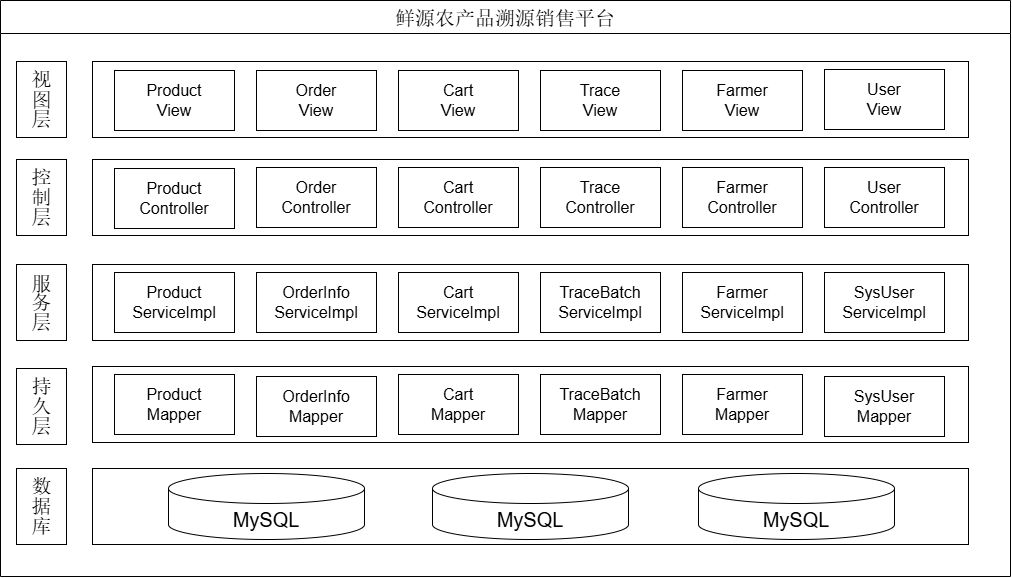

The diagram above was exported from draw.io. Its source (the exported page's mxGraphModel, read from the mxfile embedded in the PNG):
<mxGraphModel dx="1261" dy="660" grid="0" gridSize="10" guides="1" tooltips="1" connect="1" arrows="1" fold="1" page="0" pageScale="1" pageWidth="827" pageHeight="1169" math="0" shadow="0">
  <root>
    <mxCell id="0" />
    <mxCell id="1" parent="0" />
    <mxCell id="AYf41Ke4U7GqmeC4Ph9t-4" parent="1" style="swimlane;whiteSpace=wrap;html=1;startSize=33;collapsible=0;" value="&lt;span style=&quot;font-weight: normal;&quot;&gt;&lt;font face=&quot;宋体&quot; style=&quot;font-size: 20px;&quot;&gt;鲜源农产品溯源销售平台&lt;/font&gt;&lt;/span&gt;" vertex="1">
      <mxGeometry height="576" width="1010" x="13" y="84" as="geometry" />
    </mxCell>
    <mxCell id="AYf41Ke4U7GqmeC4Ph9t-6" parent="AYf41Ke4U7GqmeC4Ph9t-4" style="rounded=0;whiteSpace=wrap;html=1;verticalAlign=middle;horizontal=1;textDirection=vertical-lr;spacingTop=0;spacingLeft=0;spacing=2;fontSize=20;fontFamily=宋体;" value="视图层" vertex="1">
      <mxGeometry height="76" width="50" x="16" y="61" as="geometry" />
    </mxCell>
    <mxCell id="AYf41Ke4U7GqmeC4Ph9t-11" parent="AYf41Ke4U7GqmeC4Ph9t-4" style="rounded=0;whiteSpace=wrap;html=1;" value="" vertex="1">
      <mxGeometry height="76" width="876" x="92" y="61" as="geometry" />
    </mxCell>
    <mxCell id="AYf41Ke4U7GqmeC4Ph9t-19" parent="AYf41Ke4U7GqmeC4Ph9t-4" style="rounded=0;whiteSpace=wrap;html=1;" value="" vertex="1">
      <mxGeometry height="76" width="876" x="92" y="159" as="geometry" />
    </mxCell>
    <mxCell id="AYf41Ke4U7GqmeC4Ph9t-22" parent="AYf41Ke4U7GqmeC4Ph9t-4" style="rounded=0;whiteSpace=wrap;html=1;" value="" vertex="1">
      <mxGeometry height="76" width="876" x="92" y="468" as="geometry" />
    </mxCell>
    <mxCell id="AYf41Ke4U7GqmeC4Ph9t-20" parent="AYf41Ke4U7GqmeC4Ph9t-4" style="rounded=0;whiteSpace=wrap;html=1;" value="" vertex="1">
      <mxGeometry height="76" width="876" x="92" y="366" as="geometry" />
    </mxCell>
    <mxCell id="AYf41Ke4U7GqmeC4Ph9t-21" parent="AYf41Ke4U7GqmeC4Ph9t-4" style="rounded=0;whiteSpace=wrap;html=1;" value="" vertex="1">
      <mxGeometry height="76" width="876" x="92" y="264" as="geometry" />
    </mxCell>
    <mxCell id="AYf41Ke4U7GqmeC4Ph9t-36" parent="AYf41Ke4U7GqmeC4Ph9t-4" style="rounded=0;whiteSpace=wrap;html=1;" value="&lt;font style=&quot;font-size: 16px;&quot;&gt;Product&lt;br&gt;View&lt;/font&gt;" vertex="1">
      <mxGeometry height="60" width="120" x="114" y="70" as="geometry" />
    </mxCell>
    <mxCell id="AYf41Ke4U7GqmeC4Ph9t-43" parent="AYf41Ke4U7GqmeC4Ph9t-4" style="rounded=0;whiteSpace=wrap;html=1;" value="&lt;span style=&quot;font-size: 16px;&quot;&gt;Order&lt;/span&gt;&lt;br style=&quot;font-size: 16px;&quot;&gt;&lt;span style=&quot;font-size: 16px;&quot;&gt;View&lt;/span&gt;" vertex="1">
      <mxGeometry height="60" width="120" x="256" y="70" as="geometry" />
    </mxCell>
    <mxCell id="AYf41Ke4U7GqmeC4Ph9t-42" parent="AYf41Ke4U7GqmeC4Ph9t-4" style="rounded=0;whiteSpace=wrap;html=1;" value="&lt;span style=&quot;font-size: 16px;&quot;&gt;Cart&lt;/span&gt;&lt;br style=&quot;font-size: 16px;&quot;&gt;&lt;span style=&quot;font-size: 16px;&quot;&gt;View&lt;/span&gt;" vertex="1">
      <mxGeometry height="60" width="120" x="398" y="70" as="geometry" />
    </mxCell>
    <mxCell id="AYf41Ke4U7GqmeC4Ph9t-41" parent="AYf41Ke4U7GqmeC4Ph9t-4" style="rounded=0;whiteSpace=wrap;html=1;" value="&lt;span style=&quot;font-size: 16px;&quot;&gt;Trace&lt;/span&gt;&lt;br style=&quot;font-size: 16px;&quot;&gt;&lt;span style=&quot;font-size: 16px;&quot;&gt;View&lt;/span&gt;" vertex="1">
      <mxGeometry height="60" width="120" x="540" y="70" as="geometry" />
    </mxCell>
    <mxCell id="AYf41Ke4U7GqmeC4Ph9t-40" parent="AYf41Ke4U7GqmeC4Ph9t-4" style="rounded=0;whiteSpace=wrap;html=1;" value="&lt;span style=&quot;font-size: 16px;&quot;&gt;Farmer&lt;/span&gt;&lt;br style=&quot;font-size: 16px;&quot;&gt;&lt;span style=&quot;font-size: 16px;&quot;&gt;View&lt;/span&gt;" vertex="1">
      <mxGeometry height="60" width="120" x="682" y="70" as="geometry" />
    </mxCell>
    <mxCell id="AYf41Ke4U7GqmeC4Ph9t-39" parent="AYf41Ke4U7GqmeC4Ph9t-4" style="rounded=0;whiteSpace=wrap;html=1;" value="&lt;span style=&quot;font-size: 16px;&quot;&gt;User&lt;/span&gt;&lt;br style=&quot;font-size: 16px;&quot;&gt;&lt;span style=&quot;font-size: 16px;&quot;&gt;View&lt;/span&gt;" vertex="1">
      <mxGeometry height="60" width="120" x="824" y="69" as="geometry" />
    </mxCell>
    <mxCell id="AYf41Ke4U7GqmeC4Ph9t-38" parent="AYf41Ke4U7GqmeC4Ph9t-4" style="rounded=0;whiteSpace=wrap;html=1;" value="&lt;span style=&quot;font-size: 16px;&quot;&gt;Product&lt;/span&gt;&lt;br style=&quot;font-size: 16px;&quot;&gt;&lt;span style=&quot;font-size: 16px;&quot;&gt;Controller&lt;/span&gt;" vertex="1">
      <mxGeometry height="60" width="120" x="114" y="168" as="geometry" />
    </mxCell>
    <mxCell id="AYf41Ke4U7GqmeC4Ph9t-61" parent="AYf41Ke4U7GqmeC4Ph9t-4" style="rounded=0;whiteSpace=wrap;html=1;" value="&lt;span style=&quot;font-size: 16px;&quot;&gt;Order&lt;/span&gt;&lt;br style=&quot;font-size: 16px;&quot;&gt;&lt;span style=&quot;font-size: 16px;&quot;&gt;Controller&lt;/span&gt;" vertex="1">
      <mxGeometry height="60" width="120" x="256" y="167" as="geometry" />
    </mxCell>
    <mxCell id="AYf41Ke4U7GqmeC4Ph9t-60" parent="AYf41Ke4U7GqmeC4Ph9t-4" style="rounded=0;whiteSpace=wrap;html=1;" value="&lt;span style=&quot;font-size: 16px;&quot;&gt;Cart&lt;/span&gt;&lt;br style=&quot;font-size: 16px;&quot;&gt;&lt;span style=&quot;font-size: 16px;&quot;&gt;Controller&lt;/span&gt;" vertex="1">
      <mxGeometry height="60" width="120" x="398" y="167" as="geometry" />
    </mxCell>
    <mxCell id="AYf41Ke4U7GqmeC4Ph9t-59" parent="AYf41Ke4U7GqmeC4Ph9t-4" style="rounded=0;whiteSpace=wrap;html=1;" value="&lt;span style=&quot;font-size: 16px;&quot;&gt;Trace&lt;/span&gt;&lt;br style=&quot;font-size: 16px;&quot;&gt;&lt;span style=&quot;font-size: 16px;&quot;&gt;Controller&lt;/span&gt;" vertex="1">
      <mxGeometry height="60" width="120" x="540" y="167" as="geometry" />
    </mxCell>
    <mxCell id="AYf41Ke4U7GqmeC4Ph9t-58" parent="AYf41Ke4U7GqmeC4Ph9t-4" style="rounded=0;whiteSpace=wrap;html=1;" value="&lt;span style=&quot;font-size: 16px;&quot;&gt;Farmer&lt;/span&gt;&lt;br style=&quot;font-size: 16px;&quot;&gt;&lt;span style=&quot;font-size: 16px;&quot;&gt;Controller&lt;/span&gt;" vertex="1">
      <mxGeometry height="60" width="120" x="682" y="167" as="geometry" />
    </mxCell>
    <mxCell id="AYf41Ke4U7GqmeC4Ph9t-57" parent="AYf41Ke4U7GqmeC4Ph9t-4" style="rounded=0;whiteSpace=wrap;html=1;" value="&lt;span style=&quot;font-size: 16px;&quot;&gt;User&lt;/span&gt;&lt;br style=&quot;font-size: 16px;&quot;&gt;&lt;span style=&quot;font-size: 16px;&quot;&gt;Controller&lt;/span&gt;" vertex="1">
      <mxGeometry height="60" width="120" x="824" y="167" as="geometry" />
    </mxCell>
    <mxCell id="AYf41Ke4U7GqmeC4Ph9t-56" parent="AYf41Ke4U7GqmeC4Ph9t-4" style="rounded=0;whiteSpace=wrap;html=1;" value="&lt;span style=&quot;font-size: 16px;&quot;&gt;Product&lt;/span&gt;&lt;br style=&quot;font-size: 16px;&quot;&gt;&lt;span style=&quot;font-size: 16px;&quot;&gt;ServiceImpl&lt;/span&gt;" vertex="1">
      <mxGeometry height="60" width="120" x="114" y="272" as="geometry" />
    </mxCell>
    <mxCell id="AYf41Ke4U7GqmeC4Ph9t-55" parent="AYf41Ke4U7GqmeC4Ph9t-4" style="rounded=0;whiteSpace=wrap;html=1;" value="&lt;span style=&quot;font-size: 16px;&quot;&gt;OrderInfo&lt;/span&gt;&lt;br style=&quot;font-size: 16px;&quot;&gt;&lt;span style=&quot;font-size: 16px;&quot;&gt;ServiceImpl&lt;/span&gt;" vertex="1">
      <mxGeometry height="60" width="120" x="256" y="272" as="geometry" />
    </mxCell>
    <mxCell id="AYf41Ke4U7GqmeC4Ph9t-54" parent="AYf41Ke4U7GqmeC4Ph9t-4" style="rounded=0;whiteSpace=wrap;html=1;" value="&lt;span style=&quot;font-size: 16px;&quot;&gt;Cart&lt;/span&gt;&lt;br style=&quot;font-size: 16px;&quot;&gt;&lt;span style=&quot;font-size: 16px;&quot;&gt;ServiceImpl&lt;/span&gt;" vertex="1">
      <mxGeometry height="60" width="120" x="398" y="272" as="geometry" />
    </mxCell>
    <mxCell id="AYf41Ke4U7GqmeC4Ph9t-53" parent="AYf41Ke4U7GqmeC4Ph9t-4" style="rounded=0;whiteSpace=wrap;html=1;" value="&lt;span style=&quot;font-size: 16px;&quot;&gt;TraceBatch&lt;/span&gt;&lt;br style=&quot;font-size: 16px;&quot;&gt;&lt;span style=&quot;font-size: 16px;&quot;&gt;ServiceImpl&lt;/span&gt;" vertex="1">
      <mxGeometry height="60" width="120" x="540" y="272" as="geometry" />
    </mxCell>
    <mxCell id="AYf41Ke4U7GqmeC4Ph9t-52" parent="AYf41Ke4U7GqmeC4Ph9t-4" style="rounded=0;whiteSpace=wrap;html=1;" value="&lt;span style=&quot;font-size: 16px;&quot;&gt;Farmer&lt;/span&gt;&lt;br style=&quot;font-size: 16px;&quot;&gt;&lt;span style=&quot;font-size: 16px;&quot;&gt;ServiceImpl&lt;/span&gt;" vertex="1">
      <mxGeometry height="60" width="120" x="682" y="272" as="geometry" />
    </mxCell>
    <mxCell id="AYf41Ke4U7GqmeC4Ph9t-51" parent="AYf41Ke4U7GqmeC4Ph9t-4" style="rounded=0;whiteSpace=wrap;html=1;" value="&lt;span style=&quot;font-size: 16px;&quot;&gt;SysUser&lt;/span&gt;&lt;br style=&quot;font-size: 16px;&quot;&gt;&lt;span style=&quot;font-size: 16px;&quot;&gt;ServiceImpl&lt;/span&gt;" vertex="1">
      <mxGeometry height="60" width="120" x="824" y="272" as="geometry" />
    </mxCell>
    <mxCell id="AYf41Ke4U7GqmeC4Ph9t-50" parent="AYf41Ke4U7GqmeC4Ph9t-4" style="rounded=0;whiteSpace=wrap;html=1;" value="&lt;span style=&quot;font-size: 16px;&quot;&gt;Product&lt;/span&gt;&lt;br style=&quot;font-size: 16px;&quot;&gt;&lt;span style=&quot;font-size: 16px;&quot;&gt;Mapper&lt;/span&gt;" vertex="1">
      <mxGeometry height="60" width="120" x="114" y="374" as="geometry" />
    </mxCell>
    <mxCell id="AYf41Ke4U7GqmeC4Ph9t-49" parent="AYf41Ke4U7GqmeC4Ph9t-4" style="rounded=0;whiteSpace=wrap;html=1;" value="&lt;span style=&quot;font-size: 16px;&quot;&gt;OrderInfo&lt;/span&gt;&lt;br style=&quot;font-size: 16px;&quot;&gt;&lt;span style=&quot;font-size: 16px;&quot;&gt;Mapper&lt;/span&gt;" vertex="1">
      <mxGeometry height="60" width="120" x="256" y="376" as="geometry" />
    </mxCell>
    <mxCell id="AYf41Ke4U7GqmeC4Ph9t-48" parent="AYf41Ke4U7GqmeC4Ph9t-4" style="rounded=0;whiteSpace=wrap;html=1;" value="&lt;span style=&quot;font-size: 16px;&quot;&gt;Cart&lt;/span&gt;&lt;br style=&quot;font-size: 16px;&quot;&gt;&lt;span style=&quot;font-size: 16px;&quot;&gt;Mapper&lt;/span&gt;" vertex="1">
      <mxGeometry height="60" width="120" x="398" y="374" as="geometry" />
    </mxCell>
    <mxCell id="AYf41Ke4U7GqmeC4Ph9t-47" parent="AYf41Ke4U7GqmeC4Ph9t-4" style="rounded=0;whiteSpace=wrap;html=1;" value="&lt;span style=&quot;font-size: 16px;&quot;&gt;TraceBatch&lt;/span&gt;&lt;br style=&quot;font-size: 16px;&quot;&gt;&lt;span style=&quot;font-size: 16px;&quot;&gt;Mapper&lt;/span&gt;" vertex="1">
      <mxGeometry height="60" width="120" x="540" y="374" as="geometry" />
    </mxCell>
    <mxCell id="AYf41Ke4U7GqmeC4Ph9t-46" parent="AYf41Ke4U7GqmeC4Ph9t-4" style="rounded=0;whiteSpace=wrap;html=1;" value="&lt;span style=&quot;font-size: 16px;&quot;&gt;Farmer&lt;/span&gt;&lt;br style=&quot;font-size: 16px;&quot;&gt;&lt;span style=&quot;font-size: 16px;&quot;&gt;Mapper&lt;/span&gt;" vertex="1">
      <mxGeometry height="60" width="120" x="682" y="374" as="geometry" />
    </mxCell>
    <mxCell id="AYf41Ke4U7GqmeC4Ph9t-45" parent="AYf41Ke4U7GqmeC4Ph9t-4" style="rounded=0;whiteSpace=wrap;html=1;" value="&lt;span style=&quot;font-size: 16px;&quot;&gt;SysUser&lt;/span&gt;&lt;br style=&quot;font-size: 16px;&quot;&gt;&lt;span style=&quot;font-size: 16px;&quot;&gt;Mapper&lt;/span&gt;" vertex="1">
      <mxGeometry height="60" width="120" x="824" y="376" as="geometry" />
    </mxCell>
    <mxCell id="AYf41Ke4U7GqmeC4Ph9t-62" parent="AYf41Ke4U7GqmeC4Ph9t-4" style="shape=cylinder3;whiteSpace=wrap;html=1;boundedLbl=1;backgroundOutline=1;size=15;" value="&lt;font style=&quot;font-size: 20px;&quot;&gt;MySQL&lt;/font&gt;" vertex="1">
      <mxGeometry height="66" width="196" x="168" y="473" as="geometry" />
    </mxCell>
    <mxCell id="AYf41Ke4U7GqmeC4Ph9t-63" parent="AYf41Ke4U7GqmeC4Ph9t-4" style="shape=cylinder3;whiteSpace=wrap;html=1;boundedLbl=1;backgroundOutline=1;size=15;" value="&lt;span style=&quot;font-size: 20px;&quot;&gt;MySQL&lt;/span&gt;" vertex="1">
      <mxGeometry height="66" width="196" x="432" y="473" as="geometry" />
    </mxCell>
    <mxCell id="AYf41Ke4U7GqmeC4Ph9t-64" parent="AYf41Ke4U7GqmeC4Ph9t-4" style="shape=cylinder3;whiteSpace=wrap;html=1;boundedLbl=1;backgroundOutline=1;size=15;" value="&lt;span style=&quot;font-size: 20px;&quot;&gt;MySQL&lt;/span&gt;" vertex="1">
      <mxGeometry height="66" width="196" x="698" y="473" as="geometry" />
    </mxCell>
    <mxCell id="AYf41Ke4U7GqmeC4Ph9t-65" parent="AYf41Ke4U7GqmeC4Ph9t-4" style="rounded=0;whiteSpace=wrap;html=1;verticalAlign=middle;horizontal=1;textDirection=vertical-lr;spacingTop=0;spacingLeft=0;spacing=2;fontSize=20;fontFamily=宋体;" value="控制层" vertex="1">
      <mxGeometry height="76" width="50" x="16" y="159" as="geometry" />
    </mxCell>
    <mxCell id="AYf41Ke4U7GqmeC4Ph9t-66" parent="AYf41Ke4U7GqmeC4Ph9t-4" style="rounded=0;whiteSpace=wrap;html=1;verticalAlign=middle;horizontal=1;textDirection=vertical-lr;spacingTop=0;spacingLeft=0;spacing=2;fontSize=20;fontFamily=宋体;" value="服务层" vertex="1">
      <mxGeometry height="76" width="50" x="16" y="264" as="geometry" />
    </mxCell>
    <mxCell id="AYf41Ke4U7GqmeC4Ph9t-67" parent="AYf41Ke4U7GqmeC4Ph9t-4" style="rounded=0;whiteSpace=wrap;html=1;verticalAlign=middle;horizontal=1;textDirection=vertical-lr;spacingTop=0;spacingLeft=0;spacing=2;fontSize=20;fontFamily=宋体;" value="持久层" vertex="1">
      <mxGeometry height="76" width="50" x="16" y="368" as="geometry" />
    </mxCell>
    <mxCell id="AYf41Ke4U7GqmeC4Ph9t-68" parent="AYf41Ke4U7GqmeC4Ph9t-4" style="rounded=0;whiteSpace=wrap;html=1;verticalAlign=middle;horizontal=1;textDirection=vertical-lr;spacingTop=0;spacingLeft=0;spacing=2;fontSize=20;fontFamily=宋体;" value="数据库" vertex="1">
      <mxGeometry height="76" width="50" x="16" y="468" as="geometry" />
    </mxCell>
  </root>
</mxGraphModel>